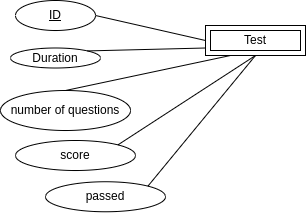

The diagram above was exported from draw.io. Its source (the exported page's mxGraphModel, read from the mxfile embedded in the PNG):
<mxGraphModel dx="1434" dy="806" grid="1" gridSize="10" guides="1" tooltips="1" connect="1" arrows="1" fold="1" page="1" pageScale="1" pageWidth="850" pageHeight="1100" math="0" shadow="0">
  <root>
    <mxCell id="0" />
    <mxCell id="1" parent="0" />
    <mxCell id="2" value="number of questions" style="ellipse;whiteSpace=wrap;html=1;align=center;" vertex="1" parent="1">
      <mxGeometry x="155" y="880" width="130" height="40" as="geometry" />
    </mxCell>
    <mxCell id="3" value="" style="endArrow=none;html=1;rounded=0;exitX=0.25;exitY=1;exitDx=0;exitDy=0;entryX=0.5;entryY=0;entryDx=0;entryDy=0;" edge="1" source="8" target="2" parent="1">
      <mxGeometry width="50" height="50" relative="1" as="geometry">
        <mxPoint x="385" y="850" as="sourcePoint" />
        <mxPoint x="280" y="920" as="targetPoint" />
      </mxGeometry>
    </mxCell>
    <mxCell id="4" value="Duration" style="ellipse;whiteSpace=wrap;html=1;" vertex="1" parent="1">
      <mxGeometry x="165" y="837.5" width="90" height="20" as="geometry" />
    </mxCell>
    <mxCell id="5" value="" style="endArrow=none;html=1;rounded=0;exitX=1;exitY=0;exitDx=0;exitDy=0;entryX=0;entryY=0.75;entryDx=0;entryDy=0;" edge="1" source="4" target="8" parent="1">
      <mxGeometry width="50" height="50" relative="1" as="geometry">
        <mxPoint x="105" y="780" as="sourcePoint" />
        <mxPoint x="360" y="840" as="targetPoint" />
      </mxGeometry>
    </mxCell>
    <mxCell id="6" value="ID" style="ellipse;whiteSpace=wrap;html=1;fontStyle=4" vertex="1" parent="1">
      <mxGeometry x="170" y="790" width="80" height="30" as="geometry" />
    </mxCell>
    <mxCell id="7" value="" style="endArrow=none;html=1;rounded=0;entryX=0;entryY=0.5;entryDx=0;entryDy=0;exitX=1;exitY=0.5;exitDx=0;exitDy=0;" edge="1" source="6" target="8" parent="1">
      <mxGeometry width="50" height="50" relative="1" as="geometry">
        <mxPoint x="105" y="780" as="sourcePoint" />
        <mxPoint x="360" y="830" as="targetPoint" />
      </mxGeometry>
    </mxCell>
    <mxCell id="8" value="Test" style="shape=ext;margin=3;double=1;whiteSpace=wrap;html=1;align=center;" vertex="1" parent="1">
      <mxGeometry x="360" y="815" width="100" height="30" as="geometry" />
    </mxCell>
    <mxCell id="9" value="score" style="ellipse;whiteSpace=wrap;html=1;align=center;" vertex="1" parent="1">
      <mxGeometry x="170" y="930" width="120" height="30" as="geometry" />
    </mxCell>
    <mxCell id="10" value="" style="endArrow=none;html=1;rounded=0;exitX=1;exitY=0;exitDx=0;exitDy=0;entryX=0.5;entryY=1;entryDx=0;entryDy=0;" edge="1" source="9" target="8" parent="1">
      <mxGeometry width="50" height="50" relative="1" as="geometry">
        <mxPoint x="640" y="800" as="sourcePoint" />
        <mxPoint x="690" y="750" as="targetPoint" />
      </mxGeometry>
    </mxCell>
    <mxCell id="11" value="passed" style="ellipse;whiteSpace=wrap;html=1;align=center;" vertex="1" parent="1">
      <mxGeometry x="200" y="971.25" width="120" height="30" as="geometry" />
    </mxCell>
    <mxCell id="12" value="" style="endArrow=none;html=1;rounded=0;exitX=1;exitY=0;exitDx=0;exitDy=0;entryX=0.5;entryY=1;entryDx=0;entryDy=0;" edge="1" source="11" target="8" parent="1">
      <mxGeometry width="50" height="50" relative="1" as="geometry">
        <mxPoint x="640" y="800" as="sourcePoint" />
        <mxPoint x="690" y="750" as="targetPoint" />
      </mxGeometry>
    </mxCell>
  </root>
</mxGraphModel>